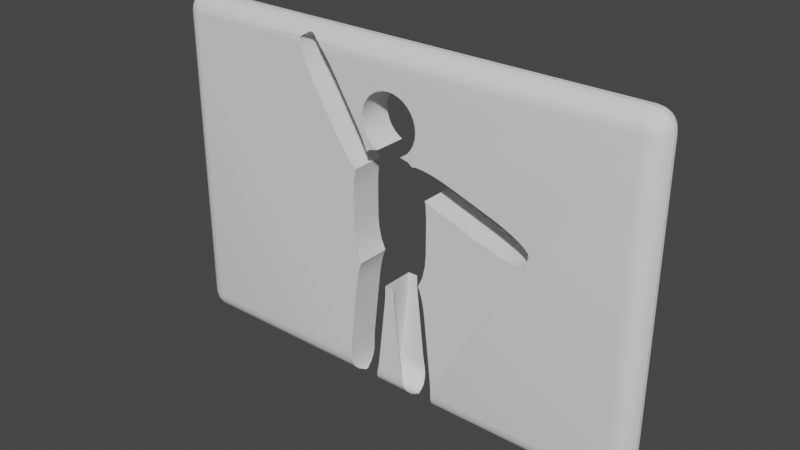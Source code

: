 # Source: wall5_def.blend  (saved by Blender 2.82.7; exported with 4.5.12 LTS)
import bpy
from mathutils import Matrix  # noqa: F401  (used for matrix-valued properties, if any)

bpy.ops.wm.read_factory_settings(use_empty=True)
scene = bpy.context.scene
scene.name = 'Scene'

# ---- collections
col_collection = bpy.data.collections.new('Collection'); scene.collection.children.link(col_collection)

# ---- node groups
ng_auto_smooth = bpy.data.node_groups.new('Auto Smooth', 'GeometryNodeTree')
_s = ng_auto_smooth.interface.new_socket(name='Geometry', in_out='OUTPUT', socket_type='NodeSocketGeometry')
_s = ng_auto_smooth.interface.new_socket(name='Geometry', in_out='INPUT', socket_type='NodeSocketGeometry')
_s = ng_auto_smooth.interface.new_socket(name='Angle', in_out='INPUT', socket_type='NodeSocketFloat')
_s.subtype = 'ANGLE'
_s.min_value = 0.0
_s.max_value = 3.142
ng_auto_smooth.is_modifier = True
_N = ng_auto_smooth.nodes; _L = ng_auto_smooth.links
n0 = _N.new('NodeGroupOutput'); n0.name = 'Group Output'; n0.location = (480, -100)
n1 = _N.new('NodeGroupInput'); n1.name = 'Group Input'; n1.location = (-420, -300)
n2 = _N.new('NodeGroupInput'); n2.name = 'Group Input.001'; n2.location = (-60, -100)
n3 = _N.new('GeometryNodeSetShadeSmooth'); n3.name = 'Set Shade Smooth'; n3.location = (120, -100)
n3.domain = 'EDGE'
n4 = _N.new('GeometryNodeSetShadeSmooth'); n4.name = 'Set Shade Smooth.001'; n4.location = (300, -100)
n5 = _N.new('GeometryNodeInputMeshEdgeAngle'); n5.name = 'Edge Angle'; n5.location = (-420, -220)
n6 = _N.new('GeometryNodeInputEdgeSmooth'); n6.name = 'Is Edge Smooth'; n6.location = (-60, -160)
n7 = _N.new('GeometryNodeInputShadeSmooth'); n7.name = 'Is Face Smooth'; n7.location = (-240, -340)
n8 = _N.new('FunctionNodeBooleanMath'); n8.name = 'Boolean Math'; n8.location = (-60, -220)
n9 = _N.new('FunctionNodeCompare'); n9.name = 'Compare'; n9.location = (-240, -180)
n9.operation = 'LESS_EQUAL'
_L.new(n5.outputs[0], n9.inputs[0])
_L.new(n4.outputs[0], n0.inputs[0])
_L.new(n1.outputs[1], n9.inputs[1])
_L.new(n9.outputs[0], n8.inputs[0])
_L.new(n7.outputs[0], n8.inputs[1])
_L.new(n2.outputs[0], n3.inputs[0])
_L.new(n6.outputs[0], n3.inputs[1])
_L.new(n3.outputs[0], n4.inputs[0])
_L.new(n8.outputs[0], n3.inputs[2])
n0.is_active_output = True

# ---- world
world_world = bpy.data.worlds.new('World'); scene.world = world_world
world_world.use_nodes = True; world_world.node_tree.nodes.clear()
_N = world_world.node_tree.nodes; _L = world_world.node_tree.links
n0 = _N.new('ShaderNodeOutputWorld'); n0.name = 'World Output'; n0.location = (300, 300)
n1 = _N.new('ShaderNodeBackground'); n1.name = 'Background'; n1.location = (10, 300)
n1.inputs[0].default_value = (0.05088, 0.05088, 0.05088, 1.0)
_L.new(n1.outputs[0], n0.inputs[0])
n0.is_active_output = True
world_world.color = (0.05088, 0.05088, 0.05088)
world_world.use_sun_shadow = False
world_world.sun_shadow_jitter_overblur = 0.0

# ---- meshes
me_cube = bpy.data.meshes.new('Cube')
me_cube.from_pydata([(-1.42, -0.3919, 3.163), (-1.564, -0.3919, 3.382), (-1.71, -0.3919, 3.578), (-0.8573, -0.3919, 2.245), (-0.7269, -0.3919, 2.018), (-0.6182, -0.3919, 1.798), (-2.003, -0.3919, 2.805), (-2.366, -0.3919, 3.61), (-2.133, -0.3919, 3.032), (-2.242, -0.3919, 3.252), (-2.321, -0.3919, 3.449), (-1.44, -0.3919, 1.887), (-0.8868, -0.3919, 1.199), (-1.01, -0.3919, 1.312), (-1.297, -0.3919, 1.668), (-1.15, -0.3919, 1.472), (3.431, -0.06854, 0.3866), (2.401, -0.06854, 0.5051), (3.379, -0.06854, 0.3433), (3.266, -0.06854, 0.3253), (3.099, -0.06854, 0.3339), (2.651, -0.06854, 0.427), (2.89, -0.06854, 0.3686), (1.383, -0.06854, 0.8556), (1.138, -0.06854, 0.948), (3.508, -0.06854, 0.6111), (2.624, -0.06854, 1.151), (3.494, -0.06854, 0.6769), (3.416, -0.06854, 0.7608), (2.869, -0.06854, 1.059), (3.093, -0.06854, 0.9585), (3.279, -0.06854, 0.8568), (1.606, -0.06854, 1.502), (0.7412, -0.06854, 1.682), (0.9082, -0.06854, 1.673), (1.356, -0.06854, 1.58), (1.118, -0.06854, 1.638), (5.558, 0.4, 3.658), (5.558, -0.04166, 4.1), (6.0, -0.04166, 3.658), (5.558, 0.3784, 3.795), (5.558, 0.3157, 3.918), (5.695, 0.3784, 3.658), (5.698, 0.3528, 3.799), (5.694, 0.2936, 3.912), (5.818, 0.3157, 3.658), (5.812, 0.2933, 3.794), (5.792, 0.2513, 3.892), (5.695, -0.04166, 4.078), (5.818, -0.04166, 4.016), (5.558, 0.09484, 4.078), (5.699, 0.09846, 4.053), (5.812, 0.09389, 3.994), (5.558, 0.2179, 4.016), (5.694, 0.2121, 3.993), (5.792, 0.192, 3.951), (5.978, 0.09484, 3.658), (5.916, 0.2179, 3.658), (5.978, -0.04166, 3.795), (5.953, 0.09925, 3.798), (5.894, 0.2119, 3.794), (5.916, -0.04166, 3.918), (5.893, 0.09424, 3.912), (5.851, 0.192, 3.892), (5.558, -0.04166, -4.1), (5.558, 0.4, -3.658), (6.0, -0.04166, -3.658), (5.558, 0.09484, -4.078), (5.558, 0.2179, -4.016), (5.695, -0.04166, -4.078), (5.698, 0.09925, -4.053), (5.694, 0.2119, -3.994), (5.818, -0.04166, -4.016), (5.812, 0.09424, -3.993), (5.792, 0.192, -3.951), (5.695, 0.3784, -3.658), (5.818, 0.3157, -3.658), (5.558, 0.3784, -3.795), (5.699, 0.3528, -3.798), (5.812, 0.2936, -3.794), (5.558, 0.3157, -3.918), (5.694, 0.2933, -3.912), (5.792, 0.2513, -3.892), (5.978, -0.04166, -3.795), (5.916, -0.04166, -3.918), (5.978, 0.09484, -3.658), (5.953, 0.09846, -3.799), (5.894, 0.09389, -3.912), (5.916, 0.2179, -3.658), (5.893, 0.2121, -3.794), (5.851, 0.192, -3.892), (6.0, 0.04166, 3.658), (5.558, 0.04166, 4.1), (5.558, -0.4, 3.658), (5.978, 0.04166, 3.795), (5.916, 0.04166, 3.918), (5.978, -0.09484, 3.658), (5.953, -0.09846, 3.799), (5.894, -0.09389, 3.912), (5.916, -0.2179, 3.658), (5.893, -0.2121, 3.794), (5.851, -0.192, 3.892), (5.558, -0.09484, 4.078), (5.558, -0.2179, 4.016), (5.695, 0.04166, 4.078), (5.698, -0.09925, 4.053), (5.694, -0.2119, 3.994), (5.818, 0.04166, 4.016), (5.812, -0.09424, 3.993), (5.792, -0.192, 3.951), (5.695, -0.3784, 3.658), (5.818, -0.3157, 3.658), (5.558, -0.3784, 3.795), (5.699, -0.3528, 3.798), (5.812, -0.2936, 3.794), (5.558, -0.3157, 3.918), (5.694, -0.2933, 3.912), (5.792, -0.2513, 3.892), (6.0, 0.04166, -3.658), (5.558, -0.4, -3.658), (5.558, 0.04166, -4.1), (5.978, -0.09484, -3.658), (5.916, -0.2179, -3.658), (5.978, 0.04166, -3.795), (5.953, -0.09925, -3.798), (5.894, -0.2119, -3.794), (5.916, 0.04166, -3.918), (5.893, -0.09424, -3.912), (5.851, -0.192, -3.892), (5.558, -0.3784, -3.795), (5.558, -0.3157, -3.918), (5.695, -0.3784, -3.658), (5.698, -0.3528, -3.799), (5.694, -0.2936, -3.912), (5.818, -0.3157, -3.658), (5.812, -0.2933, -3.794), (5.792, -0.2513, -3.892), (5.695, 0.04166, -4.078), (5.818, 0.04166, -4.016), (5.558, -0.09484, -4.078), (5.699, -0.09846, -4.053), (5.812, -0.09389, -3.994), (5.558, -0.2179, -4.016), (5.694, -0.2121, -3.993), (5.792, -0.192, -3.951), (-5.558, 0.4, 3.658), (-6.0, -0.04166, 3.658), (-5.558, -0.04166, 4.1), (-5.695, 0.3784, 3.658), (-5.818, 0.3157, 3.658), (-5.558, 0.3784, 3.795), (-5.699, 0.3528, 3.798), (-5.812, 0.2936, 3.794), (-5.558, 0.3157, 3.918), (-5.694, 0.2933, 3.912), (-5.792, 0.2513, 3.892), (-5.978, -0.04166, 3.795), (-5.916, -0.04166, 3.918), (-5.978, 0.09484, 3.658), (-5.953, 0.09846, 3.799), (-5.894, 0.09389, 3.912), (-5.916, 0.2179, 3.658), (-5.893, 0.2121, 3.794), (-5.851, 0.192, 3.892), (-5.558, 0.09484, 4.078), (-5.558, 0.2179, 4.016), (-5.695, -0.04166, 4.078), (-5.698, 0.09925, 4.053), (-5.694, 0.2119, 3.994), (-5.818, -0.04166, 4.016), (-5.812, 0.09424, 3.993), (-5.792, 0.192, 3.951), (-6.0, -0.04166, -3.658), (-5.558, 0.4, -3.658), (-5.558, -0.04166, -4.1), (-5.978, 0.09484, -3.658), (-5.916, 0.2179, -3.658), (-5.978, -0.04166, -3.795), (-5.953, 0.09925, -3.798), (-5.894, 0.2119, -3.794), (-5.916, -0.04166, -3.918), (-5.893, 0.09424, -3.912), (-5.851, 0.192, -3.892), (-5.558, 0.3784, -3.795), (-5.558, 0.3157, -3.918), (-5.695, 0.3784, -3.658), (-5.698, 0.3528, -3.799), (-5.694, 0.2936, -3.912), (-5.818, 0.3157, -3.658), (-5.812, 0.2933, -3.794), (-5.792, 0.2513, -3.892), (-5.695, -0.04166, -4.078), (-5.818, -0.04166, -4.016), (-5.558, 0.09484, -4.078), (-5.699, 0.09846, -4.053), (-5.812, 0.09389, -3.994), (-5.558, 0.2179, -4.016), (-5.694, 0.2121, -3.993), (-5.792, 0.192, -3.951), (-6.0, 0.04166, 3.658), (-5.558, -0.4, 3.658), (-5.558, 0.04166, 4.1), (-5.978, -0.09484, 3.658), (-5.916, -0.2179, 3.658), (-5.978, 0.04166, 3.795), (-5.953, -0.09925, 3.798), (-5.894, -0.2119, 3.794), (-5.916, 0.04166, 3.918), (-5.893, -0.09424, 3.912), (-5.851, -0.192, 3.892), (-5.558, -0.3784, 3.795), (-5.558, -0.3157, 3.918), (-5.695, -0.3784, 3.658), (-5.698, -0.3528, 3.799), (-5.694, -0.2936, 3.912), (-5.818, -0.3157, 3.658), (-5.812, -0.2933, 3.794), (-5.792, -0.2513, 3.892), (-5.695, 0.04166, 4.078), (-5.818, 0.04166, 4.016), (-5.558, -0.09484, 4.078), (-5.699, -0.09846, 4.053), (-5.812, -0.09389, 3.994), (-5.558, -0.2179, 4.016), (-5.694, -0.2121, 3.993), (-5.792, -0.192, 3.951), (-5.558, 0.04166, -4.1), (-5.558, -0.4, -3.658), (-6.0, 0.04166, -3.658), (-5.558, -0.09484, -4.078), (-5.558, -0.2179, -4.016), (-5.695, 0.04166, -4.078), (-5.698, -0.09925, -4.053), (-5.694, -0.2119, -3.994), (-5.818, 0.04166, -4.016), (-5.812, -0.09424, -3.993), (-5.792, -0.192, -3.951), (-5.695, -0.3784, -3.658), (-5.818, -0.3157, -3.658), (-5.558, -0.3784, -3.795), (-5.699, -0.3528, -3.798), (-5.812, -0.2936, -3.794), (-5.558, -0.3157, -3.918), (-5.694, -0.2933, -3.912), (-5.792, -0.2513, -3.892), (-5.978, 0.04166, -3.795), (-5.916, 0.04166, -3.918), (-5.978, -0.09484, -3.658), (-5.953, -0.09846, -3.799), (-5.894, -0.09389, -3.912), (-5.916, -0.2179, -3.658), (-5.893, -0.2121, -3.794), (-5.851, -0.192, -3.892), (3.477, 0.4, 0.6838), (3.397, 0.4, 0.7674), (3.361, 0.4, 0.3484), (3.493, 0.4, 0.6164), (3.415, 0.4, 0.3919), (3.248, 0.4, 0.3315), (3.267, 0.4, 0.8582), (3.092, 0.4, 0.9541), (3.089, 0.4, 0.34), (2.892, 0.4, 0.3725), (2.656, 0.4, 0.4297), (2.872, 0.4, 1.054), (1.116, 0.4, 1.635), (1.351, 0.4, 1.577), (1.135, 0.4, 0.9535), (0.918, 0.4, 1.667), (0.7598, 0.4, 1.676), (2.623, 0.4, 1.148), (2.403, 0.4, 0.5085), (1.605, 0.4, 1.499), (1.384, 0.4, 0.859), (3.494, -0.4, 0.6769), (3.093, -0.4, 0.9585), (2.869, -0.4, 1.059), (3.416, -0.4, 0.7608), (3.279, -0.4, 0.8568), (1.138, -0.4, 0.948), (1.383, -0.4, 0.8556), (3.431, -0.4, 0.3866), (0.9082, -0.4, 1.673), (0.7412, -0.4, 1.682), (3.508, -0.4, 0.6111), (1.118, -0.4, 1.638), (2.624, -0.4, 1.151), (3.266, -0.4, 0.3253), (3.099, -0.4, 0.3339), (2.651, -0.4, 0.427), (2.89, -0.4, 0.3686), (3.379, -0.4, 0.3433), (2.401, -0.4, 0.5051), (1.606, -0.4, 1.502), (1.356, -0.4, 1.58), (-1.954, 0.3659, 3.819), (-1.972, -0.3505, 3.849), (-2.07, -0.3215, 3.907), (-2.053, 0.3346, 3.881), (-1.912, -0.3784, 3.795), (-2.324, -0.3784, 3.795), (-2.342, -0.3801, 3.784), (-2.325, 0.3844, 3.757), (-2.264, 0.3784, 3.795), (-2.138, -0.3217, 3.906), (-2.124, 0.3335, 3.883), (-2.373, -0.3895, 3.725), (-2.355, 0.3946, 3.692), (-2.372, -0.3919, 3.709), (-1.85, -0.3873, 3.738), (-1.792, 0.4, 3.658), (-1.843, 0.3908, 3.717), (-1.825, -0.3919, 3.709), (-1.719, 0.4, 3.575), (-1.927, 0.3784, 3.795), (-2.346, 0.4, 3.576), (-2.352, 0.4, 3.658), (-1.575, 0.4, 3.384), (-2.305, 0.4, 3.432), (-2.131, 0.4, 3.045), (-2.236, 0.4, 3.258), (-1.286, 0.4, 1.666), (-0.7289, 0.4, 2.005), (-0.6391, 0.4, 1.822), (-0.6248, 0.4, 1.792), (-1.142, 0.4, 1.475), (-1.018, 0.4, 1.334), (-0.9077, 0.4, 1.232), (-1.426, 0.4, 3.159), (-0.8634, 0.4, 2.241), (-1.997, 0.4, 2.809), (-1.615, 0.4, 2.186), (-1.434, 0.4, 1.891), (-0.7269, -0.4, 2.018), (-0.8573, -0.4, 2.245), (-2.366, -0.4, 3.61), (-0.6182, -0.4, 1.798), (-2.321, -0.4, 3.449), (-2.369, -0.4, 3.658), (-2.242, -0.4, 3.252), (-0.6275, -0.4, 1.817), (-2.133, -0.4, 3.032), (-0.8868, -0.4, 1.199), (-1.15, -0.4, 1.472), (-1.42, -0.4, 3.163), (-1.44, -0.4, 1.887), (-1.564, -0.4, 3.382), (-1.78, -0.4, 3.658), (-1.71, -0.4, 3.578), (-2.003, -0.4, 2.805), (-1.625, -0.4, 2.189), (-1.01, -0.4, 1.312), (-1.297, -0.4, 1.668), (0.158, 0.4, -1.389), (0.158, -0.4, -1.389), (1.194, 0.3951, -3.689), (1.194, 0.4, -3.658), (1.194, -0.4, -3.658), (1.194, -0.3951, -3.689), (1.185, 0.3784, -3.795), (1.185, -0.3784, -3.795), (0.1592, 0.4, -1.596), (0.1592, -0.4, -1.596), (1.179, 0.3408, -3.869), (1.179, -0.3408, -3.869), (0.1763, 0.4, -1.817), (0.1763, -0.4, -1.817), (1.176, 0.4, -3.261), (1.176, -0.4, -3.261), (1.146, 0.2179, -4.016), (1.116, 0.09484, -4.078), (1.149, 0.2252, -4.008), (1.146, -0.2179, -4.016), (1.149, -0.2252, -4.008), (1.193, 0.4, -3.482), (1.193, -0.4, -3.482), (1.106, 0.03581, -4.099), (1.116, -0.09484, -4.078), (1.106, -0.03581, -4.099), (1.105, -0.04166, -4.1), (1.105, 0.04166, -4.1), (1.169, 0.3157, -3.918), (1.169, -0.3157, -3.918), (0.9723, 0.4, -1.506), (0.9723, -0.4, -1.506), (0.8736, 0.4, -1.131), (0.8736, -0.4, -1.131), (0.9278, 0.4, -1.303), (0.9278, -0.4, -1.303), (0.3798, 0.4, -3.573), (0.3798, -0.4, -3.573), (0.3479, 0.4, -3.354), (0.3479, -0.4, -3.354), (0.5104, 0.2179, -4.016), (0.5386, 0.09837, -4.077), (0.5386, -0.09837, -4.077), (0.5104, -0.2179, -4.016), (0.4785, 0.2868, -3.947), (0.4785, -0.2868, -3.947), (0.4694, 0.3157, -3.918), (0.4694, -0.3157, -3.918), (0.3987, 0.4, -3.658), (0.4244, 0.3815, -3.775), (0.3987, -0.4, -3.658), (0.4244, -0.3815, -3.775), (0.4307, 0.3784, -3.795), (0.4307, -0.3784, -3.795), (1.004, 0.4, -1.724), (1.004, -0.4, -1.724), (0.54, 0.09484, -4.078), (0.54, -0.09484, -4.078), (0.5569, -0.04166, -4.1), (0.5569, 0.04166, -4.1), (-0.8479, -0.4, -1.277), (-0.8479, 0.4, -1.277), (-0.4976, 0.04166, -4.1), (-0.4976, -0.04166, -4.1), (-0.4807, -0.09484, -4.078), (-0.4807, 0.09484, -4.078), (-0.4587, 0.1499, -4.05), (-0.4587, -0.1499, -4.05), (-0.7938, -0.4, -1.105), (-0.7938, 0.4, -1.105), (-0.4427, -0.2179, -4.016), (-0.3247, 0.4, -3.658), (-0.3247, -0.4, -3.658), (-0.3, -0.4, -3.546), (-0.3, 0.4, -3.546), (-0.4427, 0.2179, -4.016), (-0.3987, 0.313, -3.921), (-0.3987, -0.313, -3.921), (-0.3591, 0.3784, -3.795), (-0.3591, -0.3784, -3.795), (-0.3446, -0.3857, -3.749), (-0.3446, 0.3857, -3.749), (-0.3979, 0.3157, -3.918), (-0.3979, -0.3157, -3.918), (-0.2681, -0.4, -3.328), (-0.2681, 0.4, -3.328), (-0.8925, -0.4, -1.479), (-0.8925, 0.4, -1.479), (-0.9244, -0.4, -1.698), (-0.9244, 0.4, -1.698), (-1.114, 0.3993, -3.663), (-1.114, -0.3993, -3.663), (-1.099, 0.3542, -3.842), (-1.099, -0.3542, -3.842), (-1.103, 0.3784, -3.795), (-1.103, -0.3784, -3.795), (-1.114, 0.4, -3.658), (-1.114, -0.4, -3.658), (-1.096, -0.4, -3.235), (-1.096, 0.4, -3.235), (-1.113, -0.4, -3.456), (-1.113, 0.4, -3.456), (-1.07, -0.2514, -3.982), (-1.07, 0.2514, -3.982), (-1.027, 0.1057, -4.073), (-1.027, -0.1057, -4.073), (-1.054, 0.2179, -4.016), (-1.054, -0.2179, -4.016), (-1.083, 0.3157, -3.918), (-1.083, -0.3157, -3.918), (-0.9856, 0.04166, -4.1), (-0.9856, -0.04166, -4.1), (-1.018, -0.09484, -4.078), (-1.018, 0.09484, -4.078), (-0.09646, 0.4, -1.79), (-0.09646, -0.4, -1.79), (-0.07934, 0.4, -1.57), (-0.07934, -0.4, -1.57), (-0.07819, -0.4, -1.363), (-0.07819, 0.4, -1.363), (1.025, 0.4, -0.2043), (1.025, -0.4, -0.2043), (1.025, 0.4, 0.633), (1.025, -0.4, 0.633), (-0.7568, 0.4, -1.025), (0.3652, 0.4, 1.783), (0.3652, -0.4, 1.783), (-0.9556, 0.4, 0.633), (-0.9556, -0.4, 0.633), (-0.7623, 0.4, -1.018), (-0.7623, -0.4, -1.018), (-0.7568, -0.4, -1.025), (0.5359, 0.4, 1.744), (0.6529, 0.4, 1.66), (0.5359, -0.4, 1.744), (0.6438, -0.4, 1.666), (0.6438, -0.06854, 1.666), (-0.8671, -0.4, -0.7796), (-0.8671, 0.4, -0.7796), (-0.2958, -0.4, 1.783), (-0.2958, 0.4, 1.783), (-0.4665, 0.4, 1.744), (-0.4452, 0.4, 1.749), (-0.4459, -0.4, 1.749), (-0.4665, -0.4, 1.744), (-0.07886, 0.4, -1.355), (0.1609, 0.4, -1.355), (-0.07886, -0.4, -1.355), (0.1609, -0.4, -1.355), (-0.9556, -0.4, -0.2043), (-0.9556, 0.4, -0.2043), (-0.9331, -0.4, -0.502), (-0.9331, 0.4, -0.502), (0.9804, 0.4, 1.024), (1.003, 0.4, 0.9306), (1.003, -0.4, 0.9306), (0.9816, -0.4, 1.019), (0.9816, -0.06854, 1.019), (-0.5745, 0.4, 1.666), (-0.5673, -0.4, 1.671), (-0.5673, -0.3919, 1.671), (1.003, 0.4, -0.502), (1.003, -0.4, -0.502), (-0.9331, 0.4, 0.9306), (-0.9331, -0.4, 0.9306), (-0.8673, 0.4, 1.208), (-0.8715, -0.4, 1.19), (-0.8715, -0.3919, 1.19), (0.8317, 0.4, -1.018), (0.8252, 0.4, -1.027), (0.8317, -0.4, -1.018), (0.8252, -0.4, -1.027), (0.9365, 0.4, -0.7796), (0.9365, -0.4, -0.7796), (-0.6251, -0.4, 2.146), (-0.6251, 0.4, 2.146), (-0.5603, -0.4, 2.025), (-0.5603, 0.4, 2.025), (0.3224, -0.4, 1.783), (-0.665, 0.4, 2.278), (-0.665, -0.4, 2.278), (0.5186, 0.4, 1.919), (0.5186, -0.4, 1.919), (0.4123, -0.4, 2.998), (0.4123, 0.4, 2.998), (0.2911, -0.4, 3.062), (0.2911, 0.4, 3.062), (0.6058, -0.4, 2.025), (0.6058, 0.4, 2.025), (0.1596, -0.4, 3.102), (0.1596, 0.4, 3.102), (-0.2456, -0.4, 3.062), (-0.2456, 0.4, 3.062), (-0.6784, 0.4, 2.415), (-0.6784, -0.4, 2.415), (-0.2768, -0.4, 1.783), (-0.2768, 0.4, 1.783), (-0.3668, -0.4, 2.998), (-0.3668, 0.4, 2.998), (0.7105, -0.4, 2.551), (0.7105, 0.4, 2.551), (0.5186, -0.4, 2.91), (0.5186, 0.4, 2.91), (0.6706, -0.4, 2.683), (0.6706, 0.4, 2.683), (0.724, -0.4, 2.415), (0.724, 0.4, 2.415), (-0.4731, 0.4, 1.919), (-0.4731, -0.4, 1.919), (-0.3668, 0.4, 1.832), (-0.3668, -0.4, 1.832), (0.02277, -0.4, 3.116), (0.02277, 0.4, 3.116), (0.7105, -0.4, 2.278), (0.7105, 0.4, 2.278), (0.4123, 0.4, 1.832), (0.4123, -0.4, 1.832), (0.3224, 0.4, 1.783), (0.6706, -0.4, 2.146), (0.6706, 0.4, 2.146), (-0.6251, 0.4, 2.683), (-0.6251, -0.4, 2.683), (-0.5603, -0.4, 2.804), (-0.5603, 0.4, 2.804), (-0.665, 0.4, 2.551), (-0.665, -0.4, 2.551), (-0.4731, -0.4, 2.91), (-0.4731, 0.4, 2.91), (-0.114, -0.4, 3.102), (-0.114, 0.4, 3.102), (0.6058, -0.4, 2.804), (0.6058, 0.4, 2.804)], [], [(6, 349, 350, 345, 11), (0, 1, 317, 328), (1, 2, 313, 317), (2, 312, 309, 311, 310, 313), (3, 329, 322, 4), (4, 322, 323, 324, 5), (5, 324, 511, 513), (7, 10, 318, 315), (6, 330, 319, 8), (8, 319, 320, 9), (9, 320, 318, 10), (12, 327, 326, 13), (11, 14, 321, 332), (14, 15, 325, 321), (15, 13, 326, 325), (2, 1, 346, 348), (1, 0, 344, 346), (11, 332, 331, 330, 6), (12, 13, 351, 342), (13, 15, 343, 351), (15, 14, 352, 343), (14, 11, 345, 352), (26, 286, 293, 32), (16, 257, 255, 18), (18, 255, 258, 19), (19, 258, 261, 20), (17, 21, 263, 271), (21, 22, 262, 263), (22, 20, 261, 262), (23, 273, 267, 24), (24, 267, 506, 510), (25, 27, 253, 256), (27, 28, 254, 253), (28, 31, 259, 254), (26, 270, 264, 29), (29, 264, 260, 30), (30, 260, 259, 31), (33, 269, 268, 34), (32, 35, 266, 272), (35, 36, 265, 266), (36, 34, 268, 265), (16, 18, 291, 281), (18, 19, 287, 291), (19, 20, 288, 287), (20, 22, 290, 288), (22, 21, 289, 290), (21, 17, 292, 289), (25, 256, 257, 16), (32, 272, 270, 26), (33, 34, 282, 283), (34, 36, 285, 282), (36, 35, 294, 285), (35, 32, 293, 294), (16, 281, 284, 25), (174, 464, 463, 226), (228, 199, 146, 172), (119, 93, 284, 281, 291, 287, 288, 290, 289, 292, 280, 279, 509, 508, 476, 474, 515, 526, 523, 524, 386, 388, 384, 408, 368, 375, 357), (38, 147, 201, 92), (66, 39, 91, 118), (37, 40, 43, 42), (40, 41, 44, 43), (41, 53, 54, 44), (42, 43, 46, 45), (43, 44, 47, 46), (44, 54, 55, 47), (38, 48, 51, 50), (48, 49, 52, 51), (49, 61, 62, 52), (50, 51, 54, 53), (51, 52, 55, 54), (52, 62, 63, 55), (39, 56, 59, 58), (56, 57, 60, 59), (57, 45, 46, 60), (58, 59, 62, 61), (59, 60, 63, 62), (60, 46, 47, 63), (47, 55, 63), (64, 67, 70, 69), (67, 68, 71, 70), (68, 80, 81, 71), (69, 70, 73, 72), (70, 71, 74, 73), (71, 81, 82, 74), (65, 75, 78, 77), (75, 76, 79, 78), (76, 88, 89, 79), (77, 78, 81, 80), (78, 79, 82, 81), (79, 89, 90, 82), (66, 83, 86, 85), (83, 84, 87, 86), (84, 72, 73, 87), (85, 86, 89, 88), (86, 87, 90, 89), (87, 73, 74, 90), (74, 82, 90), (91, 94, 97, 96), (94, 95, 98, 97), (95, 107, 108, 98), (96, 97, 100, 99), (97, 98, 101, 100), (98, 108, 109, 101), (92, 102, 105, 104), (102, 103, 106, 105), (103, 115, 116, 106), (104, 105, 108, 107), (105, 106, 109, 108), (106, 116, 117, 109), (93, 110, 113, 112), (110, 111, 114, 113), (111, 99, 100, 114), (112, 113, 116, 115), (113, 114, 117, 116), (114, 100, 101, 117), (101, 109, 117), (118, 121, 124, 123), (121, 122, 125, 124), (122, 134, 135, 125), (123, 124, 127, 126), (124, 125, 128, 127), (125, 135, 136, 128), (119, 129, 132, 131), (129, 130, 133, 132), (130, 142, 143, 133), (131, 132, 135, 134), (132, 133, 136, 135), (133, 143, 144, 136), (120, 137, 140, 139), (137, 138, 141, 140), (138, 126, 127, 141), (139, 140, 143, 142), (140, 141, 144, 143), (141, 127, 128, 144), (128, 136, 144), (145, 148, 151, 150), (148, 149, 152, 151), (149, 161, 162, 152), (150, 151, 154, 153), (151, 152, 155, 154), (152, 162, 163, 155), (146, 156, 159, 158), (156, 157, 160, 159), (157, 169, 170, 160), (158, 159, 162, 161), (159, 160, 163, 162), (160, 170, 171, 163), (147, 164, 167, 166), (164, 165, 168, 167), (165, 153, 154, 168), (166, 167, 170, 169), (167, 168, 171, 170), (168, 154, 155, 171), (155, 163, 171), (172, 175, 178, 177), (175, 176, 179, 178), (176, 188, 189, 179), (177, 178, 181, 180), (178, 179, 182, 181), (179, 189, 190, 182), (173, 183, 186, 185), (183, 184, 187, 186), (184, 196, 197, 187), (185, 186, 189, 188), (186, 187, 190, 189), (187, 197, 198, 190), (174, 191, 194, 193), (191, 192, 195, 194), (192, 180, 181, 195), (193, 194, 197, 196), (194, 195, 198, 197), (195, 181, 182, 198), (182, 190, 198), (199, 202, 205, 204), (202, 203, 206, 205), (203, 215, 216, 206), (204, 205, 208, 207), (205, 206, 209, 208), (206, 216, 217, 209), (200, 210, 213, 212), (210, 211, 214, 213), (211, 223, 224, 214), (212, 213, 216, 215), (213, 214, 217, 216), (214, 224, 225, 217), (201, 218, 221, 220), (218, 219, 222, 221), (219, 207, 208, 222), (220, 221, 224, 223), (221, 222, 225, 224), (222, 208, 209, 225), (209, 217, 225), (226, 229, 232, 231), (229, 230, 233, 232), (230, 242, 243, 233), (231, 232, 235, 234), (232, 233, 236, 235), (233, 243, 244, 236), (227, 237, 240, 239), (237, 238, 241, 240), (238, 250, 251, 241), (239, 240, 243, 242), (240, 241, 244, 243), (241, 251, 252, 244), (228, 245, 248, 247), (245, 246, 249, 248), (246, 234, 235, 249), (247, 248, 251, 250), (248, 249, 252, 251), (249, 235, 236, 252), (236, 244, 252), (174, 226, 231, 191), (191, 231, 234, 192), (192, 234, 246, 180), (180, 246, 245, 177), (177, 245, 228, 172), (64, 379, 378, 370, 67), (67, 370, 369, 68), (68, 369, 371, 381, 80), (80, 381, 363, 359, 77), (77, 359, 355, 356, 65), (39, 66, 85, 56), (56, 85, 88, 57), (57, 88, 76, 45), (45, 76, 75, 42), (42, 75, 65, 37), (227, 200, 212, 237), (237, 212, 215, 238), (238, 215, 203, 250), (250, 203, 202, 247), (247, 202, 199, 228), (93, 119, 131, 110), (110, 131, 134, 111), (111, 134, 122, 99), (99, 122, 121, 96), (96, 121, 118, 91), (145, 173, 185, 148), (148, 185, 188, 149), (149, 188, 176, 161), (161, 176, 175, 158), (158, 175, 172, 146), (92, 201, 220, 102), (102, 220, 223, 103), (103, 223, 211, 115), (115, 211, 210, 300, 304, 297, 296, 299, 112), (112, 299, 309, 312, 347, 93), (38, 92, 104, 48), (48, 104, 107, 49), (49, 107, 95, 61), (61, 95, 94, 58), (58, 94, 91, 39), (226, 463, 465, 229), (229, 465, 458, 460, 230), (230, 460, 455, 462, 242), (242, 462, 446, 448, 239), (239, 448, 444, 450, 227), (201, 147, 166, 218), (218, 166, 169, 219), (219, 169, 157, 207), (207, 157, 156, 204), (204, 156, 146, 199), (147, 38, 50, 164), (164, 50, 53, 165), (165, 53, 41, 153), (153, 41, 40, 314, 295, 298, 305, 303, 150), (150, 303, 302, 307, 316, 145), (120, 64, 69, 137), (137, 69, 72, 138), (138, 72, 84, 126), (126, 84, 83, 123), (123, 83, 66, 118), (173, 145, 331, 332, 321, 325, 326, 327, 518, 516, 480, 503, 505, 491, 482, 477, 422, 414, 440, 442, 452, 454, 449), (274, 27, 25, 284), (279, 24, 510, 509), (292, 17, 23, 280), (277, 28, 27, 274), (278, 31, 28, 277), (37, 256, 253, 254, 259, 260, 264, 270, 272, 266, 265, 268, 269, 486, 485, 478, 570, 568, 534, 541, 572, 567, 559, 553, 557, 584, 555, 537, 539, 543, 565, 582, 545, 551, 580, 576, 573, 577, 546, 532, 528, 530, 560, 562, 549, 493, 495, 323, 322, 329, 328, 317, 313, 310), (276, 29, 30, 275), (200, 350, 349, 341, 339, 337, 335, 338), (280, 23, 24, 279), (286, 26, 29, 276), (275, 30, 31, 278), (273, 23, 17, 271), (333, 4, 5, 336, 340), (344, 0, 3, 334), (304, 305, 298, 297), (335, 7, 308, 338), (301, 302, 303, 305, 304, 300), (310, 311, 314, 40, 37), (312, 2, 348, 347), (337, 10, 7, 335), (308, 7, 315, 316, 307, 306), (316, 315, 318, 320, 319, 330, 331, 145), (341, 8, 9, 339), (334, 3, 4, 333), (338, 308, 306, 301, 300, 210, 200), (297, 298, 295, 296), (349, 6, 8, 341), (347, 348, 346, 344, 334, 333, 340, 496, 492, 548, 563, 561, 529, 527, 533, 547, 578, 574, 575, 579, 550, 544, 581, 564, 542, 538, 536, 554, 583, 556, 552, 558, 566, 571, 540, 535, 569, 531, 479, 487, 488, 283, 282, 285, 294, 293, 286, 276, 275, 278, 277, 274, 284, 93), (296, 295, 314, 311, 309, 299), (336, 5, 513, 512), (339, 9, 10, 337), (306, 307, 302, 301), (329, 3, 0, 328), (382, 373, 372, 142, 130), (409, 411, 416, 418), (399, 397, 393, 428, 429, 435), (377, 376, 380, 120, 139), (357, 358, 360, 129, 119), (372, 377, 139, 142), (360, 364, 382, 130, 129), (401, 402, 405, 431, 434, 424), (380, 379, 64, 120), (405, 399, 435, 431), (393, 394, 409, 418, 419, 428), (430, 429, 428, 419, 420, 423), (461, 456, 459, 196, 184), (447, 445, 461, 184, 183), (443, 444, 448, 446, 445, 447), (436, 430, 423, 396, 398, 400), (451, 452, 442, 441), (469, 470, 471, 472), (421, 422, 477, 484), (437, 438, 427, 426), (426, 427, 424, 434, 433, 425), (417, 415, 412, 410), (420, 419, 418, 416, 415, 417), (457, 458, 465, 463, 464, 466), (456, 455, 460, 458, 457, 459), (425, 433, 432, 406, 404, 403), (467, 468, 470, 469), (441, 442, 440, 439), (433, 434, 431, 435, 429, 430, 436, 432), (449, 443, 447, 183, 173), (413, 414, 422, 421), (423, 420, 417, 410, 395, 396), (432, 436, 400, 406), (452, 451, 453, 454), (454, 453, 450, 444, 443, 449), (472, 471, 500, 498), (415, 416, 411, 412), (445, 446, 462, 455, 456, 461), (439, 440, 414, 413), (459, 457, 466, 193, 196), (438, 437, 468, 467), (466, 464, 174, 193), (519, 520, 12, 342), (491, 490, 483, 482), (498, 499, 353, 361, 365, 391, 389, 401, 424, 427, 438, 467, 469, 472), (522, 521, 525, 514, 473, 475, 507, 506, 267, 273, 271, 263, 262, 261, 258, 255, 257, 256, 37, 65, 356, 374, 367, 407, 383, 387, 385), (495, 494, 511, 324, 323), (502, 503, 480, 481), (494, 497, 512, 513, 511), (497, 494, 495, 493, 492, 496), (478, 479, 531, 570), (481, 480, 516, 517), (489, 486, 269, 33), (501, 500, 471, 470, 468, 437, 426, 425, 403, 390, 392, 366, 362, 354), (484, 483, 490, 504, 502, 481, 517, 519, 342, 351, 343, 352, 345, 350, 200, 227, 450, 453, 451, 441, 439, 413, 421), (512, 497, 496, 340, 336), (503, 502, 504, 505), (505, 504, 490, 491), (488, 489, 33, 283), (520, 518, 327, 12), (517, 516, 518, 520, 519), (482, 483, 484, 477), (487, 485, 486, 489, 488), (485, 487, 479, 478), (552, 553, 559, 558), (554, 555, 584, 583), (583, 584, 557, 556), (533, 532, 546, 547), (566, 567, 572, 571), (558, 559, 567, 566), (540, 541, 534, 535), (581, 582, 565, 564), (529, 530, 528, 527), (564, 565, 543, 542), (549, 548, 492, 493), (535, 534, 568, 569), (550, 551, 545, 544), (569, 568, 570, 531), (536, 537, 555, 554), (563, 562, 560, 561), (527, 528, 532, 533), (538, 539, 537, 536), (579, 580, 551, 550), (574, 573, 576, 575), (571, 572, 541, 540), (547, 546, 577, 578), (556, 557, 553, 552), (544, 545, 582, 581), (562, 563, 548, 549), (542, 543, 539, 538), (578, 577, 573, 574), (561, 560, 530, 529), (575, 576, 580, 579)])
me_cube.polygons.foreach_set('use_smooth', [True] * 398)
_uv = me_cube.uv_layers.new(name='UVMap')
_uv.uv.foreach_set('vector', [0.4566, 0.5816, 0.4566, 0.5818, 0.5148, 0.5818, 0.5434, 0.5818, 0.5434, 0.5816, 0.4566, 0.1684, 0.4355, 0.1684, 0.4349, 0.1884, 0.4566, 0.1884, 0.4355, 0.1684, 0.4158, 0.1684, 0.4156, 0.1884, 0.4349, 0.1884, 0.4158, 0.1684, 0.3824, 0.1684, 0.375, 0.1685, 0.375, 0.1882, 0.3917, 0.1884, 0.4156, 0.1884, 0.5434, 0.1684, 0.5434, 0.1884, 0.5653, 0.1884, 0.5645, 0.1684, 0.5645, 0.1684, 0.5653, 0.1884, 0.5817, 0.1884, 0.5843, 0.1884, 0.5842, 0.1684, 0.5842, 0.1684, 0.5843, 0.1884, 0.6138, 0.1884, 0.6104, 0.1684, 0.3342, 0.5816, 0.375, 0.5816, 0.375, 0.5616, 0.3344, 0.5616, 0.4566, 0.5816, 0.4566, 0.5616, 0.4347, 0.5616, 0.4355, 0.5816, 0.4355, 0.5816, 0.4347, 0.5616, 0.4157, 0.5616, 0.4158, 0.5816, 0.4158, 0.5816, 0.4157, 0.5616, 0.375, 0.5616, 0.375, 0.5816, 0.6658, 0.5816, 0.6657, 0.5616, 0.625, 0.5616, 0.625, 0.5816, 0.5434, 0.5816, 0.5645, 0.5816, 0.5651, 0.5616, 0.5434, 0.5616, 0.5645, 0.5816, 0.5842, 0.5816, 0.5844, 0.5616, 0.5651, 0.5616, 0.5842, 0.5816, 0.625, 0.5816, 0.625, 0.5616, 0.5844, 0.5616, 0.4158, 0.1684, 0.4355, 0.1684, 0.4355, 0.1682, 0.4158, 0.1682, 0.4355, 0.1684, 0.4566, 0.1684, 0.4566, 0.1682, 0.4355, 0.1682, 0.5434, 0.5816, 0.5434, 0.5616, 0.5156, 0.5616, 0.4566, 0.5616, 0.4566, 0.5816, 0.6658, 0.5816, 0.625, 0.5816, 0.625, 0.5818, 0.6658, 0.5818, 0.625, 0.5816, 0.5842, 0.5816, 0.5842, 0.5818, 0.625, 0.5818, 0.5842, 0.5816, 0.5645, 0.5816, 0.5645, 0.5818, 0.5842, 0.5818, 0.5645, 0.5816, 0.5434, 0.5816, 0.5434, 0.5818, 0.5645, 0.5818, 0.4566, 0.5816, 0.4566, 0.5886, 0.5434, 0.5886, 0.5434, 0.5816, 0.2066, 0.5816, 0.2066, 0.5716, 0.1851, 0.5716, 0.1855, 0.5816, 0.1855, 0.5816, 0.1851, 0.5716, 0.1657, 0.5716, 0.1658, 0.5816, 0.1658, 0.5816, 0.1657, 0.5716, 0.125, 0.5716, 0.125, 0.5816, 0.4566, 0.1684, 0.4355, 0.1684, 0.4352, 0.1784, 0.4566, 0.1784, 0.4355, 0.1684, 0.4158, 0.1684, 0.4157, 0.1784, 0.4352, 0.1784, 0.4158, 0.1684, 0.375, 0.1684, 0.375, 0.1784, 0.4157, 0.1784, 0.5434, 0.1684, 0.5434, 0.1784, 0.5649, 0.1784, 0.5645, 0.1684, 0.5645, 0.1684, 0.5649, 0.1784, 0.5785, 0.1784, 0.5783, 0.1684, 0.2934, 0.5816, 0.3145, 0.5816, 0.3148, 0.5716, 0.2934, 0.5716, 0.3145, 0.5816, 0.3342, 0.5816, 0.3343, 0.5716, 0.3148, 0.5716, 0.3342, 0.5816, 0.375, 0.5816, 0.375, 0.5716, 0.3343, 0.5716, 0.4566, 0.5816, 0.4566, 0.5716, 0.4351, 0.5716, 0.4355, 0.5816, 0.4355, 0.5816, 0.4351, 0.5716, 0.4157, 0.5716, 0.4158, 0.5816, 0.4158, 0.5816, 0.4157, 0.5716, 0.375, 0.5716, 0.375, 0.5816, 0.6658, 0.5816, 0.6657, 0.5716, 0.625, 0.5716, 0.625, 0.5816, 0.5434, 0.5816, 0.5645, 0.5816, 0.5648, 0.5716, 0.5434, 0.5716, 0.5645, 0.5816, 0.5842, 0.5816, 0.5843, 0.5716, 0.5648, 0.5716, 0.5842, 0.5816, 0.625, 0.5816, 0.625, 0.5716, 0.5843, 0.5716, 0.2066, 0.5816, 0.1855, 0.5816, 0.1855, 0.5886, 0.2066, 0.5886, 0.1855, 0.5816, 0.1658, 0.5816, 0.1658, 0.5886, 0.1855, 0.5886, 0.1658, 0.5816, 0.125, 0.5816, 0.125, 0.5886, 0.1658, 0.5886, 0.375, 0.1684, 0.4158, 0.1684, 0.4158, 0.1614, 0.375, 0.1614, 0.4158, 0.1684, 0.4355, 0.1684, 0.4355, 0.1614, 0.4158, 0.1614, 0.4355, 0.1684, 0.4566, 0.1684, 0.4566, 0.1614, 0.4355, 0.1614, 0.2934, 0.5816, 0.2934, 0.5716, 0.2066, 0.5716, 0.2066, 0.5816, 0.5434, 0.5816, 0.5434, 0.5716, 0.4566, 0.5716, 0.4566, 0.5816, 0.6658, 0.5816, 0.625, 0.5816, 0.625, 0.5886, 0.6658, 0.5886, 0.625, 0.5816, 0.5842, 0.5816, 0.5842, 0.5886, 0.625, 0.5886, 0.5842, 0.5816, 0.5645, 0.5816, 0.5645, 0.5886, 0.5842, 0.5886, 0.5645, 0.5816, 0.5434, 0.5816, 0.5434, 0.5886, 0.5645, 0.5886, 0.2066, 0.5816, 0.2066, 0.5886, 0.2934, 0.5886, 0.2934, 0.5816, 0.1342, 0.638, 0.2295, 0.638, 0.2295, 0.612, 0.1342, 0.612, 0.3885, 0.138, 0.6115, 0.138, 0.6115, 0.112, 0.3885, 0.112, 0.3885, 0.7592, 0.6115, 0.7592, 0.5186, 0.8019, 0.5118, 0.8035, 0.5105, 0.8046, 0.5099, 0.807, 0.5102, 0.8104, 0.5112, 0.8148, 0.513, 0.8198, 0.5154, 0.825, 0.5261, 0.8462, 0.5289, 0.8513, 0.5311, 0.8545, 0.5284, 0.8541, 0.5193, 0.8536, 0.4938, 0.8536, 0.4847, 0.8541, 0.4762, 0.8555, 0.469, 0.8577, 0.4687, 0.8578, 0.4655, 0.8568, 0.4603, 0.8557, 0.4541, 0.8548, 0.4474, 0.8541, 0.4006, 0.8505, 0.3938, 0.8501, 0.3885, 0.8501, 0.6342, 0.638, 0.8658, 0.638, 0.8658, 0.612, 0.6342, 0.612, 0.3885, 0.638, 0.6115, 0.638, 0.6115, 0.612, 0.3885, 0.612, 0.6115, 0.4908, 0.6157, 0.4908, 0.6158, 0.4937, 0.6115, 0.4936, 0.6157, 0.4908, 0.6194, 0.4908, 0.6193, 0.4936, 0.6158, 0.4937, 0.6194, 0.4908, 0.625, 0.4908, 0.625, 0.4936, 0.6193, 0.4936, 0.6115, 0.4936, 0.6158, 0.4937, 0.6157, 0.4961, 0.6115, 0.4962, 0.6158, 0.4937, 0.6193, 0.4936, 0.6187, 0.4957, 0.6157, 0.4961, 0.6193, 0.4936, 0.625, 0.4936, 0.625, 0.4957, 0.6187, 0.4957, 0.6342, 0.638, 0.6314, 0.638, 0.6313, 0.5942, 0.6342, 0.5954, 0.6314, 0.638, 0.6288, 0.638, 0.6289, 0.5957, 0.6313, 0.5942, 0.6288, 0.638, 0.6194, 0.638, 0.6193, 0.5955, 0.6289, 0.5957, 0.6342, 0.5954, 0.6313, 0.5942, 0.6314, 0.5587, 0.6342, 0.5569, 0.6313, 0.5942, 0.6289, 0.5957, 0.6293, 0.565, 0.6314, 0.5587, 0.6289, 0.5957, 0.6193, 0.5955, 0.6187, 0.565, 0.6293, 0.565, 0.6115, 0.638, 0.6115, 0.5954, 0.6158, 0.594, 0.6157, 0.638, 0.6115, 0.5954, 0.6115, 0.5569, 0.6157, 0.5588, 0.6158, 0.594, 0.6115, 0.5569, 0.6115, 0.4962, 0.6157, 0.4961, 0.6157, 0.5588, 0.6157, 0.638, 0.6158, 0.594, 0.6193, 0.5955, 0.6194, 0.638, 0.6158, 0.594, 0.6157, 0.5588, 0.6187, 0.565, 0.6193, 0.5955, 0.6157, 0.5588, 0.6157, 0.4961, 0.6187, 0.4957, 0.6187, 0.565, 0.6187, 0.4957, 0.625, 0.4957, 0.6187, 0.5, 0.3658, 0.638, 0.3658, 0.5954, 0.3687, 0.594, 0.3686, 0.638, 0.3658, 0.5954, 0.3658, 0.5569, 0.3686, 0.5588, 0.3687, 0.594, 0.3658, 0.5569, 0.3658, 0.5, 0.3686, 0.5, 0.3686, 0.5588, 0.3686, 0.638, 0.3687, 0.594, 0.3711, 0.5955, 0.3712, 0.638, 0.3687, 0.594, 0.3686, 0.5588, 0.3707, 0.565, 0.3711, 0.5955, 0.3686, 0.5588, 0.3686, 0.5, 0.3707, 0.5, 0.3707, 0.565, 0.3885, 0.4908, 0.3885, 0.4936, 0.3842, 0.4937, 0.3843, 0.4908, 0.3885, 0.4936, 0.3885, 0.4962, 0.3843, 0.4961, 0.3842, 0.4937, 0.3885, 0.4962, 0.3885, 0.5569, 0.3843, 0.5587, 0.3843, 0.4961, 0.3843, 0.4908, 0.3842, 0.4937, 0.3807, 0.4936, 0.3806, 0.4908, 0.3842, 0.4937, 0.3843, 0.4961, 0.3813, 0.4957, 0.3807, 0.4936, 0.3843, 0.4961, 0.3843, 0.5587, 0.3813, 0.565, 0.3813, 0.4957, 0.3885, 0.638, 0.3843, 0.638, 0.3842, 0.5942, 0.3885, 0.5954, 0.3843, 0.638, 0.3806, 0.638, 0.3807, 0.5957, 0.3842, 0.5942, 0.3806, 0.638, 0.3712, 0.638, 0.3711, 0.5955, 0.3807, 0.5957, 0.3885, 0.5954, 0.3842, 0.5942, 0.3843, 0.5587, 0.3885, 0.5569, 0.3842, 0.5942, 0.3807, 0.5957, 0.3813, 0.565, 0.3843, 0.5587, 0.3807, 0.5957, 0.3711, 0.5955, 0.3707, 0.565, 0.3813, 0.565, 0.3707, 0.565, 0.3707, 0.5, 0.375, 0.565, 0.6115, 0.612, 0.6157, 0.612, 0.6158, 0.6558, 0.6115, 0.6546, 0.6157, 0.612, 0.6194, 0.612, 0.6193, 0.6543, 0.6158, 0.6558, 0.6194, 0.612, 0.6288, 0.612, 0.6289, 0.6545, 0.6193, 0.6543, 0.6115, 0.6546, 0.6158, 0.6558, 0.6157, 0.6913, 0.6115, 0.6931, 0.6158, 0.6558, 0.6193, 0.6543, 0.6187, 0.685, 0.6157, 0.6913, 0.6193, 0.6543, 0.6289, 0.6545, 0.6293, 0.685, 0.6187, 0.685, 0.6342, 0.612, 0.6342, 0.6546, 0.6313, 0.656, 0.6314, 0.612, 0.6342, 0.6546, 0.6342, 0.6931, 0.6314, 0.6912, 0.6313, 0.656, 0.6342, 0.6931, 0.6342, 0.75, 0.6314, 0.75, 0.6314, 0.6912, 0.6314, 0.612, 0.6313, 0.656, 0.6289, 0.6545, 0.6288, 0.612, 0.6313, 0.656, 0.6314, 0.6912, 0.6293, 0.685, 0.6289, 0.6545, 0.6314, 0.6912, 0.6314, 0.75, 0.6293, 0.75, 0.6293, 0.685, 0.6115, 0.7592, 0.6115, 0.7564, 0.6158, 0.7563, 0.6157, 0.7592, 0.6115, 0.7564, 0.6115, 0.7538, 0.6157, 0.7539, 0.6158, 0.7563, 0.6115, 0.7538, 0.6115, 0.6931, 0.6157, 0.6913, 0.6157, 0.7539, 0.6157, 0.7592, 0.6158, 0.7563, 0.6193, 0.7564, 0.6194, 0.7592, 0.6158, 0.7563, 0.6157, 0.7539, 0.6187, 0.7543, 0.6193, 0.7564, 0.6157, 0.7539, 0.6157, 0.6913, 0.6187, 0.685, 0.6187, 0.7543, 0.6187, 0.685, 0.625, 0.685, 0.6187, 0.75, 0.3885, 0.612, 0.3885, 0.6546, 0.3842, 0.656, 0.3843, 0.612, 0.3885, 0.6546, 0.3885, 0.6931, 0.3843, 0.6912, 0.3842, 0.656, 0.3885, 0.6931, 0.3885, 0.7538, 0.3843, 0.7539, 0.3843, 0.6912, 0.3843, 0.612, 0.3842, 0.656, 0.3807, 0.6545, 0.3806, 0.612, 0.3842, 0.656, 0.3843, 0.6912, 0.3813, 0.685, 0.3807, 0.6545, 0.3843, 0.6912, 0.3843, 0.7539, 0.3813, 0.7543, 0.3813, 0.685, 0.3885, 0.7592, 0.3843, 0.7592, 0.3842, 0.7563, 0.3885, 0.7564, 0.3843, 0.7592, 0.3806, 0.7592, 0.3807, 0.7564, 0.3842, 0.7563, 0.3806, 0.7592, 0.375, 0.7592, 0.375, 0.7564, 0.3807, 0.7564, 0.3885, 0.7564, 0.3842, 0.7563, 0.3843, 0.7539, 0.3885, 0.7538, 0.3842, 0.7563, 0.3807, 0.7564, 0.3813, 0.7543, 0.3843, 0.7539, 0.3807, 0.7564, 0.375, 0.7564, 0.375, 0.7543, 0.3813, 0.7543, 0.3658, 0.612, 0.3686, 0.612, 0.3687, 0.6558, 0.3658, 0.6546, 0.3686, 0.612, 0.3712, 0.612, 0.3711, 0.6543, 0.3687, 0.6558, 0.3712, 0.612, 0.3806, 0.612, 0.3807, 0.6545, 0.3711, 0.6543, 0.3658, 0.6546, 0.3687, 0.6558, 0.3686, 0.6913, 0.3658, 0.6931, 0.3687, 0.6558, 0.3711, 0.6543, 0.3707, 0.685, 0.3686, 0.6913, 0.3711, 0.6543, 0.3807, 0.6545, 0.3813, 0.685, 0.3707, 0.685, 0.3813, 0.685, 0.3813, 0.75, 0.375, 0.685, 0.6115, 0.2592, 0.6115, 0.2564, 0.6158, 0.2563, 0.6157, 0.2592, 0.6115, 0.2564, 0.6115, 0.2538, 0.6157, 0.2539, 0.6158, 0.2563, 0.6115, 0.2538, 0.6115, 0.1931, 0.6157, 0.1913, 0.6157, 0.2539, 0.6157, 0.2592, 0.6158, 0.2563, 0.6193, 0.2564, 0.6194, 0.2592, 0.6158, 0.2563, 0.6157, 0.2539, 0.6187, 0.2543, 0.6193, 0.2564, 0.6157, 0.2539, 0.6157, 0.1913, 0.6187, 0.185, 0.6187, 0.2543, 0.6115, 0.112, 0.6157, 0.112, 0.6158, 0.1558, 0.6115, 0.1546, 0.6157, 0.112, 0.6194, 0.112, 0.6193, 0.1543, 0.6158, 0.1558, 0.6194, 0.112, 0.625, 0.112, 0.625, 0.1545, 0.6193, 0.1543, 0.6115, 0.1546, 0.6158, 0.1558, 0.6157, 0.1913, 0.6115, 0.1931, 0.6158, 0.1558, 0.6193, 0.1543, 0.6187, 0.185, 0.6157, 0.1913, 0.6193, 0.1543, 0.625, 0.1545, 0.625, 0.185, 0.6187, 0.185, 0.8658, 0.638, 0.8658, 0.5954, 0.8687, 0.594, 0.8686, 0.638, 0.8658, 0.5954, 0.8658, 0.5569, 0.8686, 0.5588, 0.8687, 0.594, 0.8658, 0.5569, 0.8658, 0.5, 0.8686, 0.5, 0.8686, 0.5588, 0.8686, 0.638, 0.8687, 0.594, 0.8711, 0.5955, 0.8712, 0.638, 0.8687, 0.594, 0.8686, 0.5588, 0.8707, 0.565, 0.8711, 0.5955, 0.8686, 0.5588, 0.8686, 0.5, 0.8707, 0.5, 0.8707, 0.565, 0.6187, 0.2543, 0.6187, 0.25, 0.625, 0.2543, 0.3885, 0.112, 0.3885, 0.1546, 0.3842, 0.156, 0.3843, 0.112, 0.3885, 0.1546, 0.3885, 0.1931, 0.3843, 0.1912, 0.3842, 0.156, 0.3885, 0.1931, 0.3885, 0.2538, 0.3843, 0.2539, 0.3843, 0.1912, 0.3843, 0.112, 0.3842, 0.156, 0.3807, 0.1545, 0.3806, 0.112, 0.3842, 0.156, 0.3843, 0.1912, 0.3813, 0.185, 0.3807, 0.1545, 0.3843, 0.1912, 0.3843, 0.2539, 0.3813, 0.2543, 0.3813, 0.185, 0.3885, 0.2592, 0.3843, 0.2592, 0.3842, 0.2563, 0.3885, 0.2564, 0.3843, 0.2592, 0.3806, 0.2592, 0.3807, 0.2564, 0.3842, 0.2563, 0.3806, 0.2592, 0.375, 0.2592, 0.375, 0.2564, 0.3807, 0.2564, 0.3885, 0.2564, 0.3842, 0.2563, 0.3843, 0.2539, 0.3885, 0.2538, 0.3842, 0.2563, 0.3807, 0.2564, 0.3813, 0.2543, 0.3843, 0.2539, 0.3807, 0.2564, 0.375, 0.2564, 0.375, 0.2543, 0.3813, 0.2543, 0.1342, 0.638, 0.1314, 0.638, 0.1313, 0.5942, 0.1342, 0.5954, 0.1314, 0.638, 0.1288, 0.638, 0.1289, 0.5957, 0.1313, 0.5942, 0.1288, 0.638, 0.125, 0.638, 0.125, 0.5955, 0.1289, 0.5957, 0.1342, 0.5954, 0.1313, 0.5942, 0.1314, 0.5587, 0.1342, 0.5569, 0.1313, 0.5942, 0.1289, 0.5957, 0.1293, 0.565, 0.1314, 0.5587, 0.1289, 0.5957, 0.125, 0.5955, 0.125, 0.565, 0.1293, 0.565, 0.3813, 0.185, 0.3813, 0.25, 0.375, 0.185, 0.6115, 0.138, 0.6115, 0.09536, 0.6158, 0.09398, 0.6157, 0.138, 0.6115, 0.09536, 0.6115, 0.05691, 0.6157, 0.05878, 0.6158, 0.09398, 0.6115, 0.05691, 0.6115, 0.0, 0.6157, 0.0, 0.6157, 0.05878, 0.6157, 0.138, 0.6158, 0.09398, 0.6193, 0.09555, 0.6194, 0.138, 0.6158, 0.09398, 0.6157, 0.05878, 0.6187, 0.06499, 0.6193, 0.09555, 0.6157, 0.05878, 0.6157, 0.0, 0.6187, 0.0, 0.6187, 0.06499, 0.6115, 0.9908, 0.6157, 0.9908, 0.6158, 0.9937, 0.6115, 0.9936, 0.6157, 0.9908, 0.6194, 0.9908, 0.6193, 0.9936, 0.6158, 0.9937, 0.6194, 0.9908, 0.625, 0.9908, 0.625, 0.9936, 0.6193, 0.9936, 0.6115, 0.9936, 0.6158, 0.9937, 0.6157, 0.9961, 0.6115, 0.9962, 0.6158, 0.9937, 0.6193, 0.9936, 0.6187, 0.9957, 0.6157, 0.9961, 0.6193, 0.9936, 0.625, 0.9936, 0.625, 0.9957, 0.6187, 0.9957, 0.8658, 0.612, 0.8686, 0.612, 0.8687, 0.6558, 0.8658, 0.6546, 0.8686, 0.612, 0.8712, 0.612, 0.8711, 0.6543, 0.8687, 0.6558, 0.8712, 0.612, 0.875, 0.612, 0.875, 0.6545, 0.8711, 0.6543, 0.8658, 0.6546, 0.8687, 0.6558, 0.8686, 0.6913, 0.8658, 0.6931, 0.8687, 0.6558, 0.8711, 0.6543, 0.8707, 0.685, 0.8686, 0.6913, 0.8711, 0.6543, 0.875, 0.6545, 0.875, 0.685, 0.8707, 0.685, 0.6187, 0.06499, 0.6187, 0.0, 0.625, 0.06499, 0.1342, 0.612, 0.1342, 0.6546, 0.1313, 0.656, 0.1314, 0.612, 0.1342, 0.6546, 0.1342, 0.6931, 0.1314, 0.6912, 0.1313, 0.656, 0.1342, 0.6931, 0.1342, 0.75, 0.1314, 0.75, 0.1314, 0.6912, 0.1314, 0.612, 0.1313, 0.656, 0.1289, 0.6545, 0.1288, 0.612, 0.1313, 0.656, 0.1314, 0.6912, 0.1293, 0.685, 0.1289, 0.6545, 0.1314, 0.6912, 0.1314, 0.75, 0.1293, 0.75, 0.1293, 0.685, 0.3885, 0.9908, 0.3885, 0.9936, 0.3842, 0.9937, 0.3843, 0.9908, 0.3885, 0.9936, 0.3885, 0.9962, 0.3843, 0.9961, 0.3842, 0.9937, 0.3885, 0.9962, 0.3885, 1.0, 0.3843, 1.0, 0.3843, 0.9961, 0.3843, 0.9908, 0.3842, 0.9937, 0.3807, 0.9936, 0.3806, 0.9908, 0.3842, 0.9937, 0.3843, 0.9961, 0.3813, 0.9957, 0.3807, 0.9936, 0.3843, 0.9961, 0.3843, 1.0, 0.3813, 1.0, 0.3813, 0.9957, 0.3885, 0.138, 0.3843, 0.138, 0.3842, 0.09423, 0.3885, 0.09536, 0.3843, 0.138, 0.3806, 0.138, 0.3807, 0.09566, 0.3842, 0.09423, 0.3806, 0.138, 0.375, 0.138, 0.375, 0.09555, 0.3807, 0.09566, 0.3885, 0.09536, 0.3842, 0.09423, 0.3843, 0.05871, 0.3885, 0.05691, 0.3842, 0.09423, 0.3807, 0.09566, 0.3813, 0.06499, 0.3843, 0.05871, 0.3807, 0.09566, 0.375, 0.09555, 0.375, 0.06499, 0.3813, 0.06499, 0.1293, 0.685, 0.1293, 0.75, 0.125, 0.685, 0.1342, 0.638, 0.1342, 0.612, 0.1314, 0.612, 0.1314, 0.638, 0.1314, 0.638, 0.1314, 0.612, 0.1288, 0.612, 0.1288, 0.638, 0.1288, 0.638, 0.1288, 0.612, 0.125, 0.612, 0.125, 0.638, 0.3806, 0.112, 0.3806, 0.138, 0.3843, 0.138, 0.3843, 0.112, 0.3843, 0.112, 0.3843, 0.138, 0.3885, 0.138, 0.3885, 0.112, 0.3658, 0.638, 0.273, 0.638, 0.273, 0.6362, 0.2733, 0.5954, 0.3658, 0.5954, 0.3658, 0.5954, 0.2733, 0.5954, 0.2739, 0.5569, 0.3658, 0.5569, 0.3658, 0.5569, 0.2739, 0.5569, 0.2739, 0.5527, 0.2743, 0.5, 0.3658, 0.5, 0.3806, 0.4908, 0.3806, 0.3993, 0.3821, 0.3996, 0.3843, 0.3997, 0.3843, 0.4908, 0.3843, 0.4908, 0.3843, 0.3997, 0.3875, 0.3999, 0.3885, 0.3999, 0.3885, 0.4908, 0.6115, 0.638, 0.3885, 0.638, 0.3885, 0.5954, 0.6115, 0.5954, 0.6115, 0.5954, 0.3885, 0.5954, 0.3885, 0.5569, 0.6115, 0.5569, 0.6115, 0.5569, 0.3885, 0.5569, 0.3885, 0.4962, 0.6115, 0.4962, 0.6115, 0.4962, 0.3885, 0.4962, 0.3885, 0.4936, 0.6115, 0.4936, 0.6115, 0.4936, 0.3885, 0.4936, 0.3885, 0.4908, 0.6115, 0.4908, 0.3885, 0.9908, 0.6115, 0.9908, 0.6115, 0.9936, 0.3885, 0.9936, 0.3885, 0.9936, 0.6115, 0.9936, 0.6115, 0.9962, 0.3885, 0.9962, 0.3885, 0.9962, 0.6115, 0.9962, 0.6115, 1.0, 0.3885, 1.0, 0.3885, 0.05691, 0.6115, 0.05691, 0.6115, 0.09536, 0.3885, 0.09536, 0.3885, 0.09536, 0.6115, 0.09536, 0.6115, 0.138, 0.3885, 0.138, 0.6115, 0.7592, 0.3885, 0.7592, 0.3885, 0.7564, 0.6115, 0.7564, 0.6115, 0.7564, 0.3885, 0.7564, 0.3885, 0.7538, 0.6115, 0.7538, 0.6115, 0.7538, 0.3885, 0.7538, 0.3885, 0.6931, 0.6115, 0.6931, 0.6115, 0.6931, 0.3885, 0.6931, 0.3885, 0.6546, 0.6115, 0.6546, 0.6115, 0.6546, 0.3885, 0.6546, 0.3885, 0.612, 0.6115, 0.612, 0.6115, 0.2592, 0.3885, 0.2592, 0.3885, 0.2564, 0.6115, 0.2564, 0.6115, 0.2564, 0.3885, 0.2564, 0.3885, 0.2538, 0.6115, 0.2538, 0.6115, 0.2538, 0.3885, 0.2538, 0.3885, 0.1931, 0.6115, 0.1931, 0.6115, 0.1931, 0.3885, 0.1931, 0.3885, 0.1546, 0.6115, 0.1546, 0.6115, 0.1546, 0.3885, 0.1546, 0.3885, 0.112, 0.6115, 0.112, 0.6342, 0.612, 0.8658, 0.612, 0.8658, 0.6546, 0.6342, 0.6546, 0.6342, 0.6546, 0.8658, 0.6546, 0.8658, 0.6931, 0.6342, 0.6931, 0.6342, 0.6931, 0.8658, 0.6931, 0.8658, 0.75, 0.6342, 0.75, 0.6194, 0.7592, 0.6194, 0.9908, 0.6157, 0.9908, 0.6157, 0.9234, 0.6191, 0.9195, 0.6191, 0.9181, 0.6174, 0.9161, 0.6157, 0.9148, 0.6157, 0.7592, 0.6157, 0.7592, 0.6157, 0.9148, 0.614, 0.9135, 0.6131, 0.913, 0.6115, 0.9121, 0.6115, 0.7592, 0.6342, 0.638, 0.6342, 0.612, 0.6314, 0.612, 0.6314, 0.638, 0.6314, 0.638, 0.6314, 0.612, 0.6288, 0.612, 0.6288, 0.638, 0.6288, 0.638, 0.6288, 0.612, 0.6194, 0.612, 0.6194, 0.638, 0.6194, 0.638, 0.6194, 0.612, 0.6157, 0.612, 0.6157, 0.638, 0.6157, 0.638, 0.6157, 0.612, 0.6115, 0.612, 0.6115, 0.638, 0.1342, 0.612, 0.2295, 0.612, 0.2288, 0.6546, 0.1342, 0.6546, 0.1342, 0.6546, 0.2288, 0.6546, 0.2286, 0.658, 0.228, 0.6931, 0.1342, 0.6931, 0.1342, 0.6931, 0.228, 0.6931, 0.2277, 0.7126, 0.2274, 0.75, 0.1342, 0.75, 0.3806, 0.9908, 0.3806, 0.8976, 0.3829, 0.8979, 0.3843, 0.898, 0.3843, 0.9908, 0.3843, 0.9908, 0.3843, 0.898, 0.3883, 0.8982, 0.3885, 0.8982, 0.3885, 0.9908, 0.8658, 0.612, 0.8658, 0.638, 0.8686, 0.638, 0.8686, 0.612, 0.8686, 0.612, 0.8686, 0.638, 0.8712, 0.638, 0.8712, 0.612, 0.8712, 0.612, 0.8712, 0.638, 0.875, 0.638, 0.875, 0.612, 0.6194, 0.138, 0.6194, 0.112, 0.6157, 0.112, 0.6157, 0.138, 0.6157, 0.138, 0.6157, 0.112, 0.6115, 0.112, 0.6115, 0.138, 0.8658, 0.638, 0.6342, 0.638, 0.6342, 0.5954, 0.8658, 0.5954, 0.8658, 0.5954, 0.6342, 0.5954, 0.6342, 0.5569, 0.8658, 0.5569, 0.8658, 0.5569, 0.6342, 0.5569, 0.6342, 0.5, 0.8658, 0.5, 0.6194, 0.2592, 0.6194, 0.4908, 0.6157, 0.4908, 0.6157, 0.3348, 0.6164, 0.3343, 0.6183, 0.3322, 0.6184, 0.3308, 0.6157, 0.3278, 0.6157, 0.2592, 0.6157, 0.2592, 0.6157, 0.3278, 0.6145, 0.3266, 0.6126, 0.3259, 0.6115, 0.326, 0.6115, 0.2592, 0.3658, 0.612, 0.3658, 0.638, 0.3686, 0.638, 0.3686, 0.612, 0.3686, 0.612, 0.3686, 0.638, 0.3712, 0.638, 0.3712, 0.612, 0.3712, 0.612, 0.3712, 0.638, 0.3806, 0.638, 0.3806, 0.612, 0.3806, 0.612, 0.3806, 0.638, 0.3843, 0.638, 0.3843, 0.612, 0.3843, 0.612, 0.3843, 0.638, 0.3885, 0.638, 0.3885, 0.612, 0.3885, 0.2592, 0.6115, 0.2592, 0.5666, 0.3414, 0.5577, 0.3451, 0.5508, 0.3482, 0.545, 0.3512, 0.5407, 0.3538, 0.5376, 0.3561, 0.5368, 0.3569, 0.5284, 0.3556, 0.5193, 0.3551, 0.4938, 0.3551, 0.4847, 0.3556, 0.4762, 0.3569, 0.469, 0.3591, 0.4687, 0.3592, 0.4663, 0.3585, 0.4611, 0.3573, 0.4549, 0.3564, 0.4482, 0.3557, 0.4015, 0.3522, 0.3946, 0.3518, 0.3885, 0.3518, 0.3145, 0.5886, 0.3145, 0.5816, 0.2934, 0.5816, 0.2934, 0.5886, 0.5645, 0.1614, 0.5645, 0.1684, 0.5783, 0.1684, 0.5783, 0.1614, 0.4566, 0.1614, 0.4566, 0.1684, 0.5434, 0.1684, 0.5434, 0.1614, 0.3342, 0.5886, 0.3342, 0.5816, 0.3145, 0.5816, 0.3145, 0.5886, 0.375, 0.5886, 0.375, 0.5816, 0.3342, 0.5816, 0.3342, 0.5886, 0.6115, 0.4908, 0.5188, 0.4478, 0.5208, 0.4474, 0.5234, 0.4458, 0.5262, 0.4431, 0.5291, 0.4394, 0.5321, 0.4348, 0.535, 0.4296, 0.5457, 0.4084, 0.5481, 0.4031, 0.5498, 0.3982, 0.5508, 0.3941, 0.5511, 0.3908, 0.5506, 0.3886, 0.5532, 0.3862, 0.5544, 0.3826, 0.5544, 0.3817, 0.5558, 0.3836, 0.5585, 0.3858, 0.5617, 0.3876, 0.5654, 0.389, 0.5694, 0.3898, 0.5736, 0.3901, 0.5778, 0.3898, 0.5818, 0.389, 0.5855, 0.3876, 0.5887, 0.3858, 0.5914, 0.3836, 0.5934, 0.3811, 0.5946, 0.3783, 0.595, 0.3755, 0.5946, 0.3726, 0.5934, 0.3699, 0.5914, 0.3674, 0.5887, 0.3651, 0.5855, 0.3633, 0.5818, 0.362, 0.5778, 0.3611, 0.5736, 0.3609, 0.5694, 0.3611, 0.5654, 0.362, 0.5617, 0.3633, 0.5585, 0.3651, 0.5558, 0.3674, 0.5544, 0.3692, 0.5544, 0.3688, 0.5533, 0.3657, 0.5555, 0.3617, 0.5611, 0.3598, 0.5683, 0.357, 0.5963, 0.3453, 0.6032, 0.3422, 0.609, 0.3392, 0.6115, 0.3377, 0.4355, 0.5886, 0.4355, 0.5816, 0.4158, 0.5816, 0.4158, 0.5886, 0.6115, 0.9908, 0.5668, 0.9089, 0.5855, 0.9167, 0.5925, 0.9194, 0.5992, 0.9217, 0.6052, 0.9234, 0.6101, 0.9243, 0.6115, 0.9244, 0.5434, 0.1614, 0.5434, 0.1684, 0.5645, 0.1684, 0.5645, 0.1614, 0.4566, 0.5886, 0.4566, 0.5816, 0.4355, 0.5816, 0.4355, 0.5886, 0.4158, 0.5886, 0.4158, 0.5816, 0.375, 0.5816, 0.375, 0.5886, 0.5434, 0.1784, 0.5434, 0.1684, 0.4566, 0.1684, 0.4566, 0.1784, 0.5645, 0.1682, 0.5645, 0.1684, 0.5842, 0.1684, 0.5842, 0.1682, 0.5825, 0.1682, 0.4566, 0.1682, 0.4566, 0.1684, 0.5434, 0.1684, 0.5434, 0.1682, 0.2066, 0.5798, 0.2066, 0.5633, 0.1848, 0.5632, 0.1854, 0.5798, 0.3342, 0.5818, 0.3342, 0.5816, 0.3172, 0.5816, 0.326, 0.5818, 0.2934, 0.5813, 0.2934, 0.562, 0.2671, 0.5621, 0.2066, 0.5633, 0.2066, 0.5798, 0.2857, 0.5812, 0.6115, 0.3377, 0.6133, 0.3366, 0.6157, 0.3348, 0.6157, 0.4908, 0.6115, 0.4908, 0.3824, 0.1684, 0.4158, 0.1684, 0.4158, 0.1682, 0.3954, 0.1682, 0.375, 0.5818, 0.375, 0.5816, 0.3342, 0.5816, 0.3342, 0.5818, 0.3172, 0.5816, 0.3342, 0.5816, 0.3344, 0.5616, 0.3207, 0.5616, 0.3151, 0.5617, 0.3145, 0.5815, 0.6115, 0.326, 0.609, 0.3261, 0.6046, 0.327, 0.5993, 0.3284, 0.5928, 0.3306, 0.5856, 0.3334, 0.5666, 0.3414, 0.6115, 0.2592, 0.4355, 0.5818, 0.4355, 0.5816, 0.4158, 0.5816, 0.4158, 0.5818, 0.5434, 0.1682, 0.5434, 0.1684, 0.5645, 0.1684, 0.5645, 0.1682, 0.6115, 0.9244, 0.6131, 0.9244, 0.6136, 0.9244, 0.6154, 0.9238, 0.6157, 0.9234, 0.6157, 0.9908, 0.6115, 0.9908, 0.1854, 0.5798, 0.1848, 0.5632, 0.1657, 0.5624, 0.1658, 0.5805, 0.4566, 0.5818, 0.4566, 0.5816, 0.4355, 0.5816, 0.4355, 0.5818, 0.6115, 0.9121, 0.6091, 0.9106, 0.6031, 0.9076, 0.5964, 0.9046, 0.5684, 0.8929, 0.5615, 0.8901, 0.5554, 0.8881, 0.5533, 0.8843, 0.5544, 0.8812, 0.5544, 0.8808, 0.5558, 0.8826, 0.5585, 0.8849, 0.5617, 0.8867, 0.5654, 0.888, 0.5694, 0.8889, 0.5736, 0.8891, 0.5778, 0.8889, 0.5818, 0.888, 0.5855, 0.8867, 0.5887, 0.8849, 0.5914, 0.8826, 0.5934, 0.8801, 0.5946, 0.8774, 0.595, 0.8745, 0.5946, 0.8717, 0.5934, 0.8689, 0.5914, 0.8664, 0.5887, 0.8642, 0.5855, 0.8624, 0.5818, 0.861, 0.5778, 0.8602, 0.5736, 0.8599, 0.5694, 0.8602, 0.5654, 0.861, 0.5617, 0.8624, 0.5585, 0.8642, 0.5558, 0.8664, 0.5544, 0.8683, 0.5544, 0.8674, 0.5532, 0.8638, 0.5508, 0.8616, 0.5513, 0.8596, 0.551, 0.8561, 0.55, 0.8517, 0.5482, 0.8468, 0.5458, 0.8415, 0.5351, 0.8203, 0.5323, 0.8152, 0.5292, 0.8106, 0.5261, 0.8067, 0.5232, 0.8038, 0.5206, 0.8022, 0.5186, 0.8019, 0.6115, 0.7592, 0.1658, 0.5805, 0.1657, 0.5624, 0.1561, 0.5621, 0.125, 0.5618, 0.125, 0.5815, 0.1456, 0.5812, 0.5842, 0.1682, 0.5842, 0.1684, 0.6104, 0.1684, 0.6104, 0.1682, 0.4158, 0.5818, 0.4158, 0.5816, 0.375, 0.5816, 0.375, 0.5818, 0.3145, 0.5815, 0.3151, 0.5617, 0.2934, 0.562, 0.2934, 0.5813, 0.5434, 0.1884, 0.5434, 0.1684, 0.4566, 0.1684, 0.4566, 0.1884, 0.2743, 0.75, 0.2739, 0.6973, 0.2739, 0.6931, 0.3658, 0.6931, 0.3658, 0.75, 0.2612, 0.5954, 0.2616, 0.638, 0.2396, 0.638, 0.24, 0.5954, 0.2598, 0.5, 0.26, 0.5168, 0.2606, 0.5569, 0.2408, 0.5569, 0.2417, 0.5015, 0.2417, 0.5, 0.2733, 0.6546, 0.273, 0.6138, 0.273, 0.612, 0.3658, 0.612, 0.3658, 0.6546, 0.3885, 0.8501, 0.3875, 0.8501, 0.3843, 0.8503, 0.3843, 0.7592, 0.3885, 0.7592, 0.2739, 0.6931, 0.2733, 0.6546, 0.3658, 0.6546, 0.3658, 0.6931, 0.3843, 0.8503, 0.3821, 0.8504, 0.3806, 0.8507, 0.3806, 0.7592, 0.3843, 0.7592, 0.3885, 0.3833, 0.3849, 0.3838, 0.3843, 0.384, 0.3843, 0.3675, 0.3857, 0.3678, 0.3885, 0.3682, 0.273, 0.612, 0.273, 0.638, 0.3658, 0.638, 0.3658, 0.612, 0.3843, 0.384, 0.3806, 0.3848, 0.3806, 0.3667, 0.3843, 0.3675, 0.2606, 0.5569, 0.2612, 0.5943, 0.2612, 0.5954, 0.24, 0.5954, 0.2404, 0.5782, 0.2408, 0.5569, 0.375, 0.5996, 0.375, 0.5907, 0.351, 0.5921, 0.3422, 0.593, 0.3422, 0.5973, 0.351, 0.5982, 0.2274, 0.5, 0.2277, 0.5374, 0.228, 0.5569, 0.1342, 0.5569, 0.1342, 0.5, 0.3843, 0.352, 0.3829, 0.3521, 0.3806, 0.3524, 0.3806, 0.2592, 0.3843, 0.2592, 0.4078, 0.1605, 0.4078, 0.1492, 0.3837, 0.1495, 0.375, 0.1498, 0.375, 0.1599, 0.3837, 0.1602, 0.2417, 0.75, 0.2417, 0.7485, 0.2408, 0.6931, 0.2606, 0.6931, 0.26, 0.7332, 0.2598, 0.75, 0.4406, 0.1492, 0.4406, 0.1605, 0.5594, 0.1605, 0.5594, 0.1492, 0.5764, 0.5895, 0.5764, 0.6008, 0.5922, 0.6008, 0.5922, 0.5895, 0.875, 0.6008, 0.875, 0.5895, 0.8548, 0.5895, 0.8548, 0.6008, 0.4406, 0.6008, 0.4406, 0.5895, 0.4236, 0.5895, 0.4236, 0.6008, 0.4236, 0.6008, 0.4236, 0.5895, 0.4149, 0.5895, 0.4078, 0.5897, 0.4078, 0.6006, 0.4149, 0.6008, 0.24, 0.6546, 0.2396, 0.612, 0.2616, 0.612, 0.2612, 0.6546, 0.3422, 0.5973, 0.3422, 0.593, 0.3366, 0.5938, 0.3323, 0.5957, 0.3323, 0.5946, 0.3366, 0.5965, 0.1736, 0.5937, 0.1736, 0.5966, 0.1763, 0.5965, 0.1867, 0.5946, 0.1867, 0.5957, 0.1763, 0.5938, 0.1578, 0.5916, 0.1578, 0.5987, 0.1636, 0.5982, 0.1736, 0.5966, 0.1736, 0.5937, 0.1636, 0.5921, 0.3885, 0.8818, 0.3857, 0.8822, 0.3843, 0.8825, 0.3843, 0.866, 0.3849, 0.8662, 0.3885, 0.8667, 0.5594, 0.5895, 0.5594, 0.6008, 0.5764, 0.6008, 0.5764, 0.5895, 0.5594, 0.1492, 0.5594, 0.1605, 0.5764, 0.1605, 0.5764, 0.1492, 0.4078, 0.6006, 0.4078, 0.5897, 0.399, 0.5898, 0.3755, 0.5907, 0.375, 0.5907, 0.375, 0.5996, 0.3755, 0.5996, 0.399, 0.6005, 0.3885, 0.3518, 0.3883, 0.3518, 0.3843, 0.352, 0.3843, 0.2592, 0.3885, 0.2592, 0.5922, 0.1492, 0.5922, 0.1605, 0.625, 0.1605, 0.625, 0.1492, 0.2408, 0.6931, 0.2404, 0.6718, 0.24, 0.6546, 0.2612, 0.6546, 0.2612, 0.6557, 0.2606, 0.6931, 0.3843, 0.8825, 0.3806, 0.8833, 0.3806, 0.8652, 0.3843, 0.866, 0.4406, 0.1605, 0.4406, 0.1492, 0.4236, 0.1492, 0.4236, 0.1605, 0.4236, 0.1605, 0.4236, 0.1492, 0.4081, 0.1492, 0.4078, 0.1492, 0.4078, 0.1605, 0.4081, 0.1605, 0.5922, 0.5895, 0.5922, 0.6008, 0.5937, 0.6008, 0.5937, 0.5895, 0.2396, 0.612, 0.2396, 0.638, 0.2616, 0.638, 0.2616, 0.612, 0.125, 0.5901, 0.125, 0.6002, 0.1427, 0.5996, 0.1578, 0.5987, 0.1578, 0.5916, 0.1427, 0.5907, 0.5764, 0.1492, 0.5764, 0.1605, 0.5922, 0.1605, 0.5922, 0.1492, 0.228, 0.5569, 0.2286, 0.592, 0.2288, 0.5954, 0.1342, 0.5954, 0.1342, 0.5569, 0.4406, 0.5895, 0.4406, 0.6008, 0.5594, 0.6008, 0.5594, 0.5895, 0.2288, 0.5954, 0.2295, 0.638, 0.1342, 0.638, 0.1342, 0.5954, 0.6688, 0.5818, 0.6688, 0.5816, 0.6658, 0.5816, 0.6658, 0.5818, 0.4208, 0.1667, 0.4208, 0.1533, 0.375, 0.1533, 0.375, 0.1667, 0.4587, 0.3734, 0.4587, 0.3784, 0.4576, 0.3783, 0.4513, 0.3783, 0.4446, 0.3787, 0.3977, 0.3822, 0.3911, 0.3829, 0.3885, 0.3833, 0.3885, 0.3682, 0.3919, 0.3688, 0.3985, 0.3694, 0.4454, 0.373, 0.4521, 0.3733, 0.4585, 0.3734, 0.4687, 0.3922, 0.469, 0.3923, 0.4762, 0.3945, 0.4847, 0.3959, 0.4938, 0.3964, 0.5193, 0.3964, 0.5284, 0.3959, 0.5312, 0.3954, 0.5291, 0.3986, 0.5262, 0.4038, 0.5155, 0.4251, 0.5131, 0.4303, 0.5114, 0.4352, 0.5104, 0.4394, 0.5101, 0.4427, 0.5106, 0.445, 0.5119, 0.4462, 0.5188, 0.4478, 0.6115, 0.4908, 0.3885, 0.4908, 0.3885, 0.3999, 0.3938, 0.3999, 0.4006, 0.3995, 0.4474, 0.3959, 0.454, 0.3953, 0.4603, 0.3943, 0.4655, 0.3932, 0.5533, 0.3657, 0.5532, 0.3653, 0.5508, 0.363, 0.5546, 0.362, 0.5555, 0.3617, 0.4666, 0.1533, 0.4666, 0.1667, 0.5334, 0.1667, 0.5334, 0.1533, 0.8133, 0.5833, 0.8133, 0.5967, 0.826, 0.5967, 0.826, 0.5965, 0.8269, 0.5833, 0.8133, 0.5967, 0.8133, 0.5833, 0.8106, 0.5833, 0.7917, 0.5833, 0.7917, 0.5967, 0.8107, 0.5967, 0.7083, 0.5833, 0.7083, 0.5967, 0.7137, 0.5967, 0.7137, 0.5833, 0.5334, 0.1533, 0.5334, 0.1667, 0.5571, 0.1667, 0.5571, 0.1533, 0.6827, 0.5816, 0.6839, 0.5716, 0.6657, 0.5716, 0.6658, 0.5816, 0.4587, 0.8716, 0.4587, 0.8766, 0.4585, 0.8766, 0.4521, 0.8767, 0.4454, 0.877, 0.3985, 0.8806, 0.3919, 0.8812, 0.3885, 0.8818, 0.3885, 0.8667, 0.3911, 0.8671, 0.3977, 0.8678, 0.4446, 0.8713, 0.4513, 0.8717, 0.4576, 0.8717, 0.4687, 0.8908, 0.469, 0.8909, 0.4762, 0.8931, 0.4847, 0.8944, 0.4938, 0.8949, 0.5193, 0.8949, 0.5284, 0.8944, 0.5363, 0.8932, 0.5366, 0.8935, 0.54, 0.896, 0.5449, 0.899, 0.5509, 0.902, 0.5575, 0.905, 0.5668, 0.9089, 0.6115, 0.9908, 0.3885, 0.9908, 0.3885, 0.8982, 0.3946, 0.8982, 0.4014, 0.8978, 0.4482, 0.8943, 0.4549, 0.8936, 0.4611, 0.8927, 0.4663, 0.8915, 0.551, 0.8868, 0.5532, 0.8847, 0.5533, 0.8843, 0.5554, 0.8881, 0.5548, 0.8879, 0.4666, 0.1667, 0.4666, 0.1533, 0.4429, 0.1533, 0.4429, 0.1667, 0.4429, 0.1667, 0.4429, 0.1533, 0.4208, 0.1533, 0.4208, 0.1667, 0.6827, 0.5886, 0.6827, 0.5816, 0.6658, 0.5816, 0.6658, 0.5886, 0.6688, 0.5816, 0.6735, 0.5616, 0.6657, 0.5616, 0.6658, 0.5816, 0.5571, 0.1533, 0.5571, 0.1667, 0.5791, 0.1667, 0.5777, 0.1535, 0.5777, 0.1533, 0.125, 0.5833, 0.125, 0.5967, 0.1267, 0.5967, 0.1267, 0.5833, 0.6867, 0.5967, 0.6867, 0.5833, 0.672, 0.5833, 0.6731, 0.5911, 0.6731, 0.5967, 0.6867, 0.5833, 0.6867, 0.5967, 0.7083, 0.5967, 0.7083, 0.5833, 0.7188, 0.8524, 0.7188, 0.9005, 0.75, 0.9005, 0.75, 0.8524, 0.625, 0.8524, 0.625, 0.9005, 0.6562, 0.9005, 0.6562, 0.8524, 0.6562, 0.8524, 0.6562, 0.9005, 0.6875, 0.9005, 0.6875, 0.8524, 0.2188, 0.8524, 0.2188, 0.9005, 0.25, 0.9005, 0.25, 0.8524, 0.7812, 0.8524, 0.7812, 0.9005, 0.8125, 0.9005, 0.8125, 0.8524, 0.75, 0.8524, 0.75, 0.9005, 0.7812, 0.9005, 0.7812, 0.8524, 0.8438, 0.8524, 0.8438, 0.9005, 0.875, 0.9005, 0.875, 0.8524, 0.4688, 0.8524, 0.4688, 0.9005, 0.5, 0.9005, 0.5, 0.8524, 0.1562, 0.8524, 0.1562, 0.9005, 0.1875, 0.9005, 0.1875, 0.8524, 0.5, 0.8524, 0.5, 0.9005, 0.5312, 0.9005, 0.5312, 0.8524, 0.7893, 0.5833, 0.7893, 0.5967, 0.7917, 0.5967, 0.7917, 0.5833, 0.875, 0.8524, 0.875, 0.9005, 0.9062, 0.9005, 0.9062, 0.8524, 0.4062, 0.8524, 0.4062, 0.9005, 0.4375, 0.9005, 0.4375, 0.8524, 0.9062, 0.8524, 0.9062, 0.9005, 0.9294, 0.9005, 0.9294, 0.8524, 0.5938, 0.8524, 0.5938, 0.9005, 0.625, 0.9005, 0.625, 0.8524, 0.09375, 0.8524, 0.09375, 0.9005, 0.125, 0.9005, 0.125, 0.8524, 0.1875, 0.8524, 0.1875, 0.9005, 0.2188, 0.9005, 0.2188, 0.8524, 0.5625, 0.8524, 0.5625, 0.9005, 0.5938, 0.9005, 0.5938, 0.8524, 0.375, 0.8524, 0.375, 0.9005, 0.4062, 0.9005, 0.4062, 0.8524, 0.3125, 0.8524, 0.3125, 0.9005, 0.3438, 0.9005, 0.3438, 0.8524, 0.8125, 0.8524, 0.8125, 0.9005, 0.8438, 0.9005, 0.8438, 0.8524, 0.25, 0.8524, 0.25, 0.9005, 0.2812, 0.9005, 0.2812, 0.8524, 0.6875, 0.8524, 0.6875, 0.9005, 0.7188, 0.9005, 0.7188, 0.8524, 0.4375, 0.8524, 0.4375, 0.9005, 0.4688, 0.9005, 0.4688, 0.8524, 0.09375, 0.9005, 0.09375, 0.8524, 0.07056, 0.8524, 0.07056, 0.9005, 0.5312, 0.8524, 0.5312, 0.9005, 0.5625, 0.9005, 0.5625, 0.8524, 0.2812, 0.8524, 0.2812, 0.9005, 0.3125, 0.9005, 0.3125, 0.8524, 0.125, 0.8524, 0.125, 0.9005, 0.1562, 0.9005, 0.1562, 0.8524, 0.3438, 0.8524, 0.3438, 0.9005, 0.375, 0.9005, 0.375, 0.8524])
me_cube.use_remesh_preserve_volume = False
me_cube.use_remesh_preserve_attributes = False
me_cube.use_mirror_vertex_groups = False
me_cube.update()

# ---- objects
ob_mur = bpy.data.objects.new('Mur', me_cube)

# ---- transforms, parenting, visibility, modifiers, constraints
ob_mur.location = (0.0, 2.627, 5.155)
ob_mur.scale = (1.245, 1.245, 1.245)
ob_mur.lock_rotations_4d = False
ob_mur.empty_display_type = 'ARROWS'
ob_mur.lineart.crease_threshold = 0.0
_m = ob_mur.modifiers.new('Auto Smooth', 'NODES')
_m.node_group = ng_auto_smooth
_gi = [s.identifier for s in ng_auto_smooth.interface.items_tree if s.item_type == 'SOCKET' and s.in_out == 'INPUT']
_m[_gi[1]] = 0.5236  # Angle

# ---- collection membership
col_collection.objects.link(ob_mur)

# ---- scene / render settings (as saved in the file)
scene.frame_start = 1; scene.frame_end = 250; scene.frame_set(1)
scene.render.engine = 'BLENDER_EEVEE_NEXT'
scene.cycles.use_denoising = False
scene.cycles.samples = 128
scene.cycles.sampling_pattern = 'TABULATED_SOBOL'
scene.cycles.use_adaptive_sampling = False
scene.cycles.use_light_tree = False
scene.eevee.use_raytracing = True
scene.view_settings.view_transform = 'Filmic'
bpy.context.view_layer.update()

# ---- added for rendering (the .blend has no active camera and no usable light): camera, sun
cam_auto = bpy.data.cameras.new('AutoCamera')
cam_auto.lens = 50.0
cam_auto.sensor_width = 36.0
cam_auto.clip_end = 1000.0
ob_auto_camera = bpy.data.objects.new('AutoCamera', cam_auto)
scene.collection.objects.link(ob_auto_camera)
ob_auto_camera.location = (16.7675, -17.4944, 18.569)
ob_auto_camera.rotation_euler = (1.09748, -7.21219e-08, 0.694738)
scene.camera = ob_auto_camera
light_auto_sun = bpy.data.lights.new('AutoSun', 'SUN')
light_auto_sun.energy = 3.0
light_auto_sun.angle = 0.0523599
ob_auto_sun = bpy.data.objects.new('AutoSun', light_auto_sun)
scene.collection.objects.link(ob_auto_sun)
ob_auto_sun.rotation_euler = (0.872665, 0.174533, 0.523599)
bpy.context.view_layer.update()
